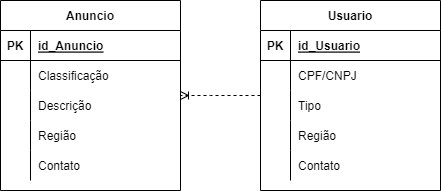

The diagram above was exported from draw.io. Its source (the exported page's mxGraphModel, read from the mxfile embedded in the PNG):
<mxGraphModel dx="1422" dy="705" grid="1" gridSize="10" guides="1" tooltips="1" connect="1" arrows="1" fold="1" page="1" pageScale="1" pageWidth="827" pageHeight="1169" math="0" shadow="0">
  <root>
    <mxCell id="0" />
    <mxCell id="1" parent="0" />
    <mxCell id="cZFVQ8KL-roOo0_Av505-1" value="Anuncio" style="shape=table;startSize=30;container=1;collapsible=1;childLayout=tableLayout;fixedRows=1;rowLines=0;fontStyle=1;align=center;resizeLast=1;" parent="1" vertex="1">
      <mxGeometry x="140" y="120" width="180" height="190" as="geometry" />
    </mxCell>
    <mxCell id="cZFVQ8KL-roOo0_Av505-2" value="" style="shape=tableRow;horizontal=0;startSize=0;swimlaneHead=0;swimlaneBody=0;fillColor=none;collapsible=0;dropTarget=0;points=[[0,0.5],[1,0.5]];portConstraint=eastwest;top=0;left=0;right=0;bottom=1;" parent="cZFVQ8KL-roOo0_Av505-1" vertex="1">
      <mxGeometry y="30" width="180" height="30" as="geometry" />
    </mxCell>
    <mxCell id="cZFVQ8KL-roOo0_Av505-3" value="PK" style="shape=partialRectangle;connectable=0;fillColor=none;top=0;left=0;bottom=0;right=0;fontStyle=1;overflow=hidden;" parent="cZFVQ8KL-roOo0_Av505-2" vertex="1">
      <mxGeometry width="30" height="30" as="geometry">
        <mxRectangle width="30" height="30" as="alternateBounds" />
      </mxGeometry>
    </mxCell>
    <mxCell id="cZFVQ8KL-roOo0_Av505-4" value="id_Anuncio" style="shape=partialRectangle;connectable=0;fillColor=none;top=0;left=0;bottom=0;right=0;align=left;spacingLeft=6;fontStyle=5;overflow=hidden;" parent="cZFVQ8KL-roOo0_Av505-2" vertex="1">
      <mxGeometry x="30" width="150" height="30" as="geometry">
        <mxRectangle width="150" height="30" as="alternateBounds" />
      </mxGeometry>
    </mxCell>
    <mxCell id="cZFVQ8KL-roOo0_Av505-5" value="" style="shape=tableRow;horizontal=0;startSize=0;swimlaneHead=0;swimlaneBody=0;fillColor=none;collapsible=0;dropTarget=0;points=[[0,0.5],[1,0.5]];portConstraint=eastwest;top=0;left=0;right=0;bottom=0;" parent="cZFVQ8KL-roOo0_Av505-1" vertex="1">
      <mxGeometry y="60" width="180" height="30" as="geometry" />
    </mxCell>
    <mxCell id="cZFVQ8KL-roOo0_Av505-6" value="" style="shape=partialRectangle;connectable=0;fillColor=none;top=0;left=0;bottom=0;right=0;editable=1;overflow=hidden;" parent="cZFVQ8KL-roOo0_Av505-5" vertex="1">
      <mxGeometry width="30" height="30" as="geometry">
        <mxRectangle width="30" height="30" as="alternateBounds" />
      </mxGeometry>
    </mxCell>
    <mxCell id="cZFVQ8KL-roOo0_Av505-7" value="Classificação" style="shape=partialRectangle;connectable=0;fillColor=none;top=0;left=0;bottom=0;right=0;align=left;spacingLeft=6;overflow=hidden;" parent="cZFVQ8KL-roOo0_Av505-5" vertex="1">
      <mxGeometry x="30" width="150" height="30" as="geometry">
        <mxRectangle width="150" height="30" as="alternateBounds" />
      </mxGeometry>
    </mxCell>
    <mxCell id="cZFVQ8KL-roOo0_Av505-8" value="" style="shape=tableRow;horizontal=0;startSize=0;swimlaneHead=0;swimlaneBody=0;fillColor=none;collapsible=0;dropTarget=0;points=[[0,0.5],[1,0.5]];portConstraint=eastwest;top=0;left=0;right=0;bottom=0;" parent="cZFVQ8KL-roOo0_Av505-1" vertex="1">
      <mxGeometry y="90" width="180" height="30" as="geometry" />
    </mxCell>
    <mxCell id="cZFVQ8KL-roOo0_Av505-9" value="" style="shape=partialRectangle;connectable=0;fillColor=none;top=0;left=0;bottom=0;right=0;editable=1;overflow=hidden;" parent="cZFVQ8KL-roOo0_Av505-8" vertex="1">
      <mxGeometry width="30" height="30" as="geometry">
        <mxRectangle width="30" height="30" as="alternateBounds" />
      </mxGeometry>
    </mxCell>
    <mxCell id="cZFVQ8KL-roOo0_Av505-10" value="Descrição" style="shape=partialRectangle;connectable=0;fillColor=none;top=0;left=0;bottom=0;right=0;align=left;spacingLeft=6;overflow=hidden;" parent="cZFVQ8KL-roOo0_Av505-8" vertex="1">
      <mxGeometry x="30" width="150" height="30" as="geometry">
        <mxRectangle width="150" height="30" as="alternateBounds" />
      </mxGeometry>
    </mxCell>
    <mxCell id="cZFVQ8KL-roOo0_Av505-11" value="" style="shape=tableRow;horizontal=0;startSize=0;swimlaneHead=0;swimlaneBody=0;fillColor=none;collapsible=0;dropTarget=0;points=[[0,0.5],[1,0.5]];portConstraint=eastwest;top=0;left=0;right=0;bottom=0;" parent="cZFVQ8KL-roOo0_Av505-1" vertex="1">
      <mxGeometry y="120" width="180" height="30" as="geometry" />
    </mxCell>
    <mxCell id="cZFVQ8KL-roOo0_Av505-12" value="" style="shape=partialRectangle;connectable=0;fillColor=none;top=0;left=0;bottom=0;right=0;editable=1;overflow=hidden;" parent="cZFVQ8KL-roOo0_Av505-11" vertex="1">
      <mxGeometry width="30" height="30" as="geometry">
        <mxRectangle width="30" height="30" as="alternateBounds" />
      </mxGeometry>
    </mxCell>
    <mxCell id="cZFVQ8KL-roOo0_Av505-13" value="Região" style="shape=partialRectangle;connectable=0;fillColor=none;top=0;left=0;bottom=0;right=0;align=left;spacingLeft=6;overflow=hidden;" parent="cZFVQ8KL-roOo0_Av505-11" vertex="1">
      <mxGeometry x="30" width="150" height="30" as="geometry">
        <mxRectangle width="150" height="30" as="alternateBounds" />
      </mxGeometry>
    </mxCell>
    <mxCell id="cZFVQ8KL-roOo0_Av505-27" value="" style="shape=tableRow;horizontal=0;startSize=0;swimlaneHead=0;swimlaneBody=0;fillColor=none;collapsible=0;dropTarget=0;points=[[0,0.5],[1,0.5]];portConstraint=eastwest;top=0;left=0;right=0;bottom=0;" parent="cZFVQ8KL-roOo0_Av505-1" vertex="1">
      <mxGeometry y="150" width="180" height="30" as="geometry" />
    </mxCell>
    <mxCell id="cZFVQ8KL-roOo0_Av505-28" value="" style="shape=partialRectangle;connectable=0;fillColor=none;top=0;left=0;bottom=0;right=0;editable=1;overflow=hidden;" parent="cZFVQ8KL-roOo0_Av505-27" vertex="1">
      <mxGeometry width="30" height="30" as="geometry">
        <mxRectangle width="30" height="30" as="alternateBounds" />
      </mxGeometry>
    </mxCell>
    <mxCell id="cZFVQ8KL-roOo0_Av505-29" value="Contato" style="shape=partialRectangle;connectable=0;fillColor=none;top=0;left=0;bottom=0;right=0;align=left;spacingLeft=6;overflow=hidden;" parent="cZFVQ8KL-roOo0_Av505-27" vertex="1">
      <mxGeometry x="30" width="150" height="30" as="geometry">
        <mxRectangle width="150" height="30" as="alternateBounds" />
      </mxGeometry>
    </mxCell>
    <mxCell id="cZFVQ8KL-roOo0_Av505-14" value="Usuario" style="shape=table;startSize=30;container=1;collapsible=1;childLayout=tableLayout;fixedRows=1;rowLines=0;fontStyle=1;align=center;resizeLast=1;" parent="1" vertex="1">
      <mxGeometry x="400" y="120" width="180" height="190" as="geometry" />
    </mxCell>
    <mxCell id="cZFVQ8KL-roOo0_Av505-15" value="" style="shape=tableRow;horizontal=0;startSize=0;swimlaneHead=0;swimlaneBody=0;fillColor=none;collapsible=0;dropTarget=0;points=[[0,0.5],[1,0.5]];portConstraint=eastwest;top=0;left=0;right=0;bottom=1;" parent="cZFVQ8KL-roOo0_Av505-14" vertex="1">
      <mxGeometry y="30" width="180" height="30" as="geometry" />
    </mxCell>
    <mxCell id="cZFVQ8KL-roOo0_Av505-16" value="PK" style="shape=partialRectangle;connectable=0;fillColor=none;top=0;left=0;bottom=0;right=0;fontStyle=1;overflow=hidden;" parent="cZFVQ8KL-roOo0_Av505-15" vertex="1">
      <mxGeometry width="30" height="30" as="geometry">
        <mxRectangle width="30" height="30" as="alternateBounds" />
      </mxGeometry>
    </mxCell>
    <mxCell id="cZFVQ8KL-roOo0_Av505-17" value="id_Usuario" style="shape=partialRectangle;connectable=0;fillColor=none;top=0;left=0;bottom=0;right=0;align=left;spacingLeft=6;fontStyle=5;overflow=hidden;" parent="cZFVQ8KL-roOo0_Av505-15" vertex="1">
      <mxGeometry x="30" width="150" height="30" as="geometry">
        <mxRectangle width="150" height="30" as="alternateBounds" />
      </mxGeometry>
    </mxCell>
    <mxCell id="cZFVQ8KL-roOo0_Av505-18" value="" style="shape=tableRow;horizontal=0;startSize=0;swimlaneHead=0;swimlaneBody=0;fillColor=none;collapsible=0;dropTarget=0;points=[[0,0.5],[1,0.5]];portConstraint=eastwest;top=0;left=0;right=0;bottom=0;" parent="cZFVQ8KL-roOo0_Av505-14" vertex="1">
      <mxGeometry y="60" width="180" height="30" as="geometry" />
    </mxCell>
    <mxCell id="cZFVQ8KL-roOo0_Av505-19" value="" style="shape=partialRectangle;connectable=0;fillColor=none;top=0;left=0;bottom=0;right=0;editable=1;overflow=hidden;" parent="cZFVQ8KL-roOo0_Av505-18" vertex="1">
      <mxGeometry width="30" height="30" as="geometry">
        <mxRectangle width="30" height="30" as="alternateBounds" />
      </mxGeometry>
    </mxCell>
    <mxCell id="cZFVQ8KL-roOo0_Av505-20" value="CPF/CNPJ" style="shape=partialRectangle;connectable=0;fillColor=none;top=0;left=0;bottom=0;right=0;align=left;spacingLeft=6;overflow=hidden;" parent="cZFVQ8KL-roOo0_Av505-18" vertex="1">
      <mxGeometry x="30" width="150" height="30" as="geometry">
        <mxRectangle width="150" height="30" as="alternateBounds" />
      </mxGeometry>
    </mxCell>
    <mxCell id="cZFVQ8KL-roOo0_Av505-21" value="" style="shape=tableRow;horizontal=0;startSize=0;swimlaneHead=0;swimlaneBody=0;fillColor=none;collapsible=0;dropTarget=0;points=[[0,0.5],[1,0.5]];portConstraint=eastwest;top=0;left=0;right=0;bottom=0;" parent="cZFVQ8KL-roOo0_Av505-14" vertex="1">
      <mxGeometry y="90" width="180" height="30" as="geometry" />
    </mxCell>
    <mxCell id="cZFVQ8KL-roOo0_Av505-22" value="" style="shape=partialRectangle;connectable=0;fillColor=none;top=0;left=0;bottom=0;right=0;editable=1;overflow=hidden;" parent="cZFVQ8KL-roOo0_Av505-21" vertex="1">
      <mxGeometry width="30" height="30" as="geometry">
        <mxRectangle width="30" height="30" as="alternateBounds" />
      </mxGeometry>
    </mxCell>
    <mxCell id="cZFVQ8KL-roOo0_Av505-23" value="Tipo" style="shape=partialRectangle;connectable=0;fillColor=none;top=0;left=0;bottom=0;right=0;align=left;spacingLeft=6;overflow=hidden;" parent="cZFVQ8KL-roOo0_Av505-21" vertex="1">
      <mxGeometry x="30" width="150" height="30" as="geometry">
        <mxRectangle width="150" height="30" as="alternateBounds" />
      </mxGeometry>
    </mxCell>
    <mxCell id="cZFVQ8KL-roOo0_Av505-24" value="" style="shape=tableRow;horizontal=0;startSize=0;swimlaneHead=0;swimlaneBody=0;fillColor=none;collapsible=0;dropTarget=0;points=[[0,0.5],[1,0.5]];portConstraint=eastwest;top=0;left=0;right=0;bottom=0;" parent="cZFVQ8KL-roOo0_Av505-14" vertex="1">
      <mxGeometry y="120" width="180" height="30" as="geometry" />
    </mxCell>
    <mxCell id="cZFVQ8KL-roOo0_Av505-25" value="" style="shape=partialRectangle;connectable=0;fillColor=none;top=0;left=0;bottom=0;right=0;editable=1;overflow=hidden;" parent="cZFVQ8KL-roOo0_Av505-24" vertex="1">
      <mxGeometry width="30" height="30" as="geometry">
        <mxRectangle width="30" height="30" as="alternateBounds" />
      </mxGeometry>
    </mxCell>
    <mxCell id="cZFVQ8KL-roOo0_Av505-26" value="Região" style="shape=partialRectangle;connectable=0;fillColor=none;top=0;left=0;bottom=0;right=0;align=left;spacingLeft=6;overflow=hidden;" parent="cZFVQ8KL-roOo0_Av505-24" vertex="1">
      <mxGeometry x="30" width="150" height="30" as="geometry">
        <mxRectangle width="150" height="30" as="alternateBounds" />
      </mxGeometry>
    </mxCell>
    <mxCell id="cZFVQ8KL-roOo0_Av505-30" value="" style="shape=tableRow;horizontal=0;startSize=0;swimlaneHead=0;swimlaneBody=0;fillColor=none;collapsible=0;dropTarget=0;points=[[0,0.5],[1,0.5]];portConstraint=eastwest;top=0;left=0;right=0;bottom=0;" parent="cZFVQ8KL-roOo0_Av505-14" vertex="1">
      <mxGeometry y="150" width="180" height="30" as="geometry" />
    </mxCell>
    <mxCell id="cZFVQ8KL-roOo0_Av505-31" value="" style="shape=partialRectangle;connectable=0;fillColor=none;top=0;left=0;bottom=0;right=0;editable=1;overflow=hidden;" parent="cZFVQ8KL-roOo0_Av505-30" vertex="1">
      <mxGeometry width="30" height="30" as="geometry">
        <mxRectangle width="30" height="30" as="alternateBounds" />
      </mxGeometry>
    </mxCell>
    <mxCell id="cZFVQ8KL-roOo0_Av505-32" value="Contato" style="shape=partialRectangle;connectable=0;fillColor=none;top=0;left=0;bottom=0;right=0;align=left;spacingLeft=6;overflow=hidden;" parent="cZFVQ8KL-roOo0_Av505-30" vertex="1">
      <mxGeometry x="30" width="150" height="30" as="geometry">
        <mxRectangle width="150" height="30" as="alternateBounds" />
      </mxGeometry>
    </mxCell>
    <mxCell id="cZFVQ8KL-roOo0_Av505-34" value="" style="edgeStyle=entityRelationEdgeStyle;fontSize=12;html=1;endArrow=ERoneToMany;rounded=0;dashed=1;" parent="1" source="cZFVQ8KL-roOo0_Av505-14" target="cZFVQ8KL-roOo0_Av505-1" edge="1">
      <mxGeometry width="100" height="100" relative="1" as="geometry">
        <mxPoint x="160" y="470" as="sourcePoint" />
        <mxPoint x="260" y="370" as="targetPoint" />
      </mxGeometry>
    </mxCell>
  </root>
</mxGraphModel>